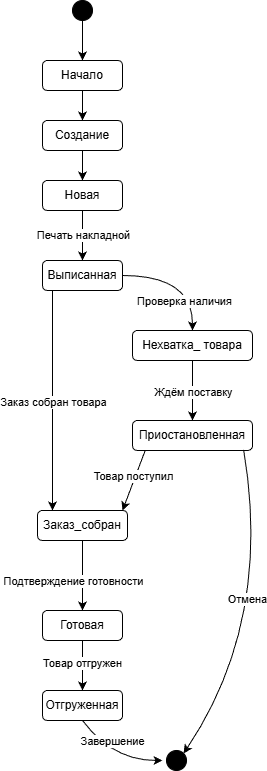

The diagram above was exported from draw.io. Its source (the exported page's mxGraphModel, read from the mxfile embedded in the PNG):
<mxGraphModel dx="625" dy="1132" grid="1" gridSize="10" guides="1" tooltips="1" connect="1" arrows="1" fold="1" page="1" pageScale="1" pageWidth="827" pageHeight="1169" math="0" shadow="0">
  <root>
    <mxCell id="0" />
    <mxCell id="1" parent="0" />
    <mxCell id="edvKMTxG3dRlfWEUdytf-42" style="edgeStyle=orthogonalEdgeStyle;rounded=0;orthogonalLoop=1;jettySize=auto;html=1;" edge="1" parent="1" source="edvKMTxG3dRlfWEUdytf-40" target="edvKMTxG3dRlfWEUdytf-41">
      <mxGeometry relative="1" as="geometry" />
    </mxCell>
    <mxCell id="edvKMTxG3dRlfWEUdytf-40" value="" style="ellipse;whiteSpace=wrap;html=1;fillColor=#000000;fontColor=#ffffff;strokeColor=#000000;" vertex="1" parent="1">
      <mxGeometry x="310" y="60" width="20" height="20" as="geometry" />
    </mxCell>
    <mxCell id="edvKMTxG3dRlfWEUdytf-48" style="edgeStyle=orthogonalEdgeStyle;rounded=0;orthogonalLoop=1;jettySize=auto;html=1;entryX=0.5;entryY=0;entryDx=0;entryDy=0;" edge="1" parent="1" source="edvKMTxG3dRlfWEUdytf-41" target="edvKMTxG3dRlfWEUdytf-44">
      <mxGeometry relative="1" as="geometry" />
    </mxCell>
    <mxCell id="edvKMTxG3dRlfWEUdytf-41" value="Начало" style="rounded=1;whiteSpace=wrap;html=1;" vertex="1" parent="1">
      <mxGeometry x="280" y="120" width="80" height="30" as="geometry" />
    </mxCell>
    <mxCell id="edvKMTxG3dRlfWEUdytf-49" style="edgeStyle=orthogonalEdgeStyle;rounded=0;orthogonalLoop=1;jettySize=auto;html=1;entryX=0.5;entryY=0;entryDx=0;entryDy=0;" edge="1" parent="1" source="edvKMTxG3dRlfWEUdytf-44" target="edvKMTxG3dRlfWEUdytf-45">
      <mxGeometry relative="1" as="geometry" />
    </mxCell>
    <mxCell id="edvKMTxG3dRlfWEUdytf-44" value="Создание" style="rounded=1;whiteSpace=wrap;html=1;" vertex="1" parent="1">
      <mxGeometry x="280" y="180" width="80" height="30" as="geometry" />
    </mxCell>
    <mxCell id="edvKMTxG3dRlfWEUdytf-50" style="edgeStyle=orthogonalEdgeStyle;rounded=0;orthogonalLoop=1;jettySize=auto;html=1;entryX=0.5;entryY=0;entryDx=0;entryDy=0;" edge="1" parent="1" source="edvKMTxG3dRlfWEUdytf-45" target="edvKMTxG3dRlfWEUdytf-47">
      <mxGeometry relative="1" as="geometry" />
    </mxCell>
    <mxCell id="edvKMTxG3dRlfWEUdytf-51" value="Печать накладной" style="edgeLabel;html=1;align=center;verticalAlign=middle;resizable=0;points=[];" vertex="1" connectable="0" parent="edvKMTxG3dRlfWEUdytf-50">
      <mxGeometry x="-0.2054" relative="1" as="geometry">
        <mxPoint y="4" as="offset" />
      </mxGeometry>
    </mxCell>
    <mxCell id="edvKMTxG3dRlfWEUdytf-45" value="Новая" style="rounded=1;whiteSpace=wrap;html=1;" vertex="1" parent="1">
      <mxGeometry x="280" y="240" width="80" height="30" as="geometry" />
    </mxCell>
    <mxCell id="edvKMTxG3dRlfWEUdytf-55" style="edgeStyle=orthogonalEdgeStyle;rounded=0;orthogonalLoop=1;jettySize=auto;html=1;curved=1;" edge="1" parent="1" source="edvKMTxG3dRlfWEUdytf-47">
      <mxGeometry relative="1" as="geometry">
        <mxPoint x="430" y="390" as="targetPoint" />
      </mxGeometry>
    </mxCell>
    <mxCell id="edvKMTxG3dRlfWEUdytf-56" value="Проверка наличия" style="edgeLabel;html=1;align=center;verticalAlign=middle;resizable=0;points=[];" vertex="1" connectable="0" parent="edvKMTxG3dRlfWEUdytf-55">
      <mxGeometry x="-0.1903" y="-9" relative="1" as="geometry">
        <mxPoint x="10" y="16" as="offset" />
      </mxGeometry>
    </mxCell>
    <mxCell id="edvKMTxG3dRlfWEUdytf-70" style="edgeStyle=orthogonalEdgeStyle;rounded=0;orthogonalLoop=1;jettySize=auto;html=1;entryX=0.5;entryY=0;entryDx=0;entryDy=0;" edge="1" parent="1">
      <mxGeometry relative="1" as="geometry">
        <mxPoint x="290" y="350" as="sourcePoint" />
        <mxPoint x="290" y="570" as="targetPoint" />
      </mxGeometry>
    </mxCell>
    <mxCell id="edvKMTxG3dRlfWEUdytf-71" value="Заказ собран товара" style="edgeLabel;html=1;align=center;verticalAlign=middle;resizable=0;points=[];" vertex="1" connectable="0" parent="edvKMTxG3dRlfWEUdytf-70">
      <mxGeometry x="-0.1045" relative="1" as="geometry">
        <mxPoint y="12" as="offset" />
      </mxGeometry>
    </mxCell>
    <mxCell id="edvKMTxG3dRlfWEUdytf-47" value="Выписанная" style="rounded=1;whiteSpace=wrap;html=1;" vertex="1" parent="1">
      <mxGeometry x="280" y="320" width="80" height="30" as="geometry" />
    </mxCell>
    <mxCell id="edvKMTxG3dRlfWEUdytf-58" style="edgeStyle=orthogonalEdgeStyle;rounded=0;orthogonalLoop=1;jettySize=auto;html=1;entryX=0.5;entryY=0;entryDx=0;entryDy=0;" edge="1" parent="1" source="edvKMTxG3dRlfWEUdytf-52" target="edvKMTxG3dRlfWEUdytf-57">
      <mxGeometry relative="1" as="geometry" />
    </mxCell>
    <mxCell id="edvKMTxG3dRlfWEUdytf-59" value="Ждём поставку" style="edgeLabel;html=1;align=center;verticalAlign=middle;resizable=0;points=[];" vertex="1" connectable="0" parent="edvKMTxG3dRlfWEUdytf-58">
      <mxGeometry x="-0.2742" y="2" relative="1" as="geometry">
        <mxPoint x="-2" y="9" as="offset" />
      </mxGeometry>
    </mxCell>
    <mxCell id="edvKMTxG3dRlfWEUdytf-52" value="Нехватка_ товара" style="rounded=1;whiteSpace=wrap;html=1;" vertex="1" parent="1">
      <mxGeometry x="370" y="390" width="120" height="30" as="geometry" />
    </mxCell>
    <mxCell id="edvKMTxG3dRlfWEUdytf-57" value="Приостановленная" style="rounded=1;whiteSpace=wrap;html=1;" vertex="1" parent="1">
      <mxGeometry x="370" y="480" width="120" height="30" as="geometry" />
    </mxCell>
    <mxCell id="edvKMTxG3dRlfWEUdytf-73" style="edgeStyle=orthogonalEdgeStyle;rounded=0;orthogonalLoop=1;jettySize=auto;html=1;entryX=0.5;entryY=0;entryDx=0;entryDy=0;" edge="1" parent="1" source="edvKMTxG3dRlfWEUdytf-60" target="edvKMTxG3dRlfWEUdytf-72">
      <mxGeometry relative="1" as="geometry" />
    </mxCell>
    <mxCell id="edvKMTxG3dRlfWEUdytf-74" value="Подтверждение готовности" style="edgeLabel;html=1;align=center;verticalAlign=middle;resizable=0;points=[];" vertex="1" connectable="0" parent="edvKMTxG3dRlfWEUdytf-73">
      <mxGeometry x="-0.2768" y="2" relative="1" as="geometry">
        <mxPoint x="-12" y="15" as="offset" />
      </mxGeometry>
    </mxCell>
    <mxCell id="edvKMTxG3dRlfWEUdytf-60" value="Заказ_собран" style="rounded=1;whiteSpace=wrap;html=1;" vertex="1" parent="1">
      <mxGeometry x="275" y="570" width="90" height="30" as="geometry" />
    </mxCell>
    <mxCell id="edvKMTxG3dRlfWEUdytf-63" value="" style="endArrow=classic;html=1;rounded=0;exitX=0.106;exitY=0.998;exitDx=0;exitDy=0;exitPerimeter=0;" edge="1" parent="1" source="edvKMTxG3dRlfWEUdytf-57">
      <mxGeometry width="50" height="50" relative="1" as="geometry">
        <mxPoint x="410" y="520" as="sourcePoint" />
        <mxPoint x="360" y="570" as="targetPoint" />
      </mxGeometry>
    </mxCell>
    <mxCell id="edvKMTxG3dRlfWEUdytf-64" value="Товар поступил" style="edgeLabel;html=1;align=center;verticalAlign=middle;resizable=0;points=[];" vertex="1" connectable="0" parent="edvKMTxG3dRlfWEUdytf-63">
      <mxGeometry x="-0.1139" y="-2" relative="1" as="geometry">
        <mxPoint as="offset" />
      </mxGeometry>
    </mxCell>
    <mxCell id="edvKMTxG3dRlfWEUdytf-76" style="edgeStyle=orthogonalEdgeStyle;rounded=0;orthogonalLoop=1;jettySize=auto;html=1;entryX=0.5;entryY=0;entryDx=0;entryDy=0;" edge="1" parent="1" source="edvKMTxG3dRlfWEUdytf-72" target="edvKMTxG3dRlfWEUdytf-75">
      <mxGeometry relative="1" as="geometry" />
    </mxCell>
    <mxCell id="edvKMTxG3dRlfWEUdytf-77" value="Товар отгружен" style="edgeLabel;html=1;align=center;verticalAlign=middle;resizable=0;points=[];" vertex="1" connectable="0" parent="edvKMTxG3dRlfWEUdytf-76">
      <mxGeometry x="-0.1378" y="-1" relative="1" as="geometry">
        <mxPoint as="offset" />
      </mxGeometry>
    </mxCell>
    <mxCell id="edvKMTxG3dRlfWEUdytf-72" value="Готовая" style="rounded=1;whiteSpace=wrap;html=1;" vertex="1" parent="1">
      <mxGeometry x="280" y="670" width="80" height="30" as="geometry" />
    </mxCell>
    <mxCell id="edvKMTxG3dRlfWEUdytf-75" value="Отгруженная" style="rounded=1;whiteSpace=wrap;html=1;" vertex="1" parent="1">
      <mxGeometry x="280" y="750" width="80" height="30" as="geometry" />
    </mxCell>
    <mxCell id="edvKMTxG3dRlfWEUdytf-78" value="" style="ellipse;whiteSpace=wrap;html=1;fillColor=#000000;fontColor=#ffffff;strokeColor=#000000;" vertex="1" parent="1">
      <mxGeometry x="404" y="810" width="20" height="20" as="geometry" />
    </mxCell>
    <mxCell id="edvKMTxG3dRlfWEUdytf-81" value="" style="endArrow=classic;html=1;rounded=0;exitX=0.5;exitY=1;exitDx=0;exitDy=0;curved=1;" edge="1" parent="1" source="edvKMTxG3dRlfWEUdytf-75">
      <mxGeometry width="50" height="50" relative="1" as="geometry">
        <mxPoint x="350" y="870" as="sourcePoint" />
        <mxPoint x="400" y="820" as="targetPoint" />
        <Array as="points">
          <mxPoint x="350" y="820" />
        </Array>
      </mxGeometry>
    </mxCell>
    <mxCell id="edvKMTxG3dRlfWEUdytf-82" value="Завершение" style="edgeLabel;html=1;align=center;verticalAlign=middle;resizable=0;points=[];" vertex="1" connectable="0" parent="edvKMTxG3dRlfWEUdytf-81">
      <mxGeometry x="-0.4583" y="2" relative="1" as="geometry">
        <mxPoint x="12" as="offset" />
      </mxGeometry>
    </mxCell>
    <mxCell id="edvKMTxG3dRlfWEUdytf-84" value="" style="endArrow=classic;html=1;rounded=0;exitX=0.926;exitY=0.976;exitDx=0;exitDy=0;exitPerimeter=0;entryX=1;entryY=0;entryDx=0;entryDy=0;curved=1;" edge="1" parent="1" source="edvKMTxG3dRlfWEUdytf-57" target="edvKMTxG3dRlfWEUdytf-78">
      <mxGeometry width="50" height="50" relative="1" as="geometry">
        <mxPoint x="460" y="790" as="sourcePoint" />
        <mxPoint x="510" y="740" as="targetPoint" />
        <Array as="points">
          <mxPoint x="510" y="680" />
        </Array>
      </mxGeometry>
    </mxCell>
    <mxCell id="edvKMTxG3dRlfWEUdytf-85" value="Отмена" style="edgeLabel;html=1;align=center;verticalAlign=middle;resizable=0;points=[];" vertex="1" connectable="0" parent="edvKMTxG3dRlfWEUdytf-84">
      <mxGeometry x="-0.114" y="-22" relative="1" as="geometry">
        <mxPoint as="offset" />
      </mxGeometry>
    </mxCell>
  </root>
</mxGraphModel>